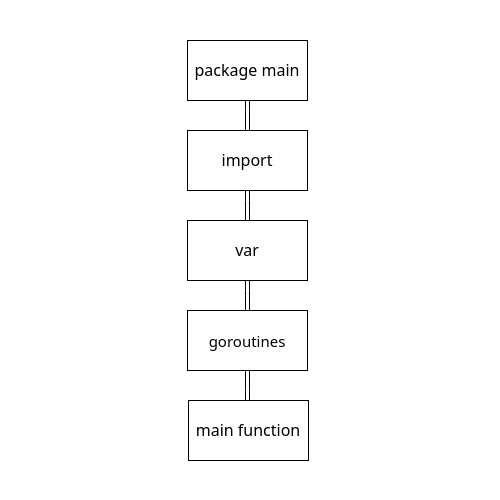

The diagram above was exported from draw.io. Its source (the exported page's mxGraphModel, read from the mxfile embedded in the PNG):
<mxGraphModel dx="1369" dy="667" grid="1" gridSize="17" guides="1" tooltips="1" connect="1" arrows="1" fold="1" page="1" pageScale="1" pageWidth="500" pageHeight="500" math="0" shadow="0">
  <root>
    <mxCell id="0" />
    <mxCell id="1" parent="0" />
    <mxCell id="Y8Ne_Xd0-S9f7LLvxYqW-1" style="edgeStyle=orthogonalEdgeStyle;rounded=0;orthogonalLoop=1;jettySize=auto;html=1;shape=link;" edge="1" parent="1" source="Kw1xm9x1BWen7GCxJqMD-1" target="Kw1xm9x1BWen7GCxJqMD-2">
      <mxGeometry relative="1" as="geometry" />
    </mxCell>
    <mxCell id="Kw1xm9x1BWen7GCxJqMD-1" value="&lt;pre&gt;&lt;font face=&quot;Verdana&quot; style=&quot;font-size: 16px;&quot;&gt;package main&lt;/font&gt;&lt;/pre&gt;" style="rounded=0;whiteSpace=wrap;html=1;" parent="1" vertex="1">
      <mxGeometry x="187" y="40" width="120" height="60" as="geometry" />
    </mxCell>
    <mxCell id="Y8Ne_Xd0-S9f7LLvxYqW-2" style="edgeStyle=orthogonalEdgeStyle;rounded=0;orthogonalLoop=1;jettySize=auto;html=1;entryX=0.5;entryY=0;entryDx=0;entryDy=0;shape=link;" edge="1" parent="1" source="Kw1xm9x1BWen7GCxJqMD-2" target="Kw1xm9x1BWen7GCxJqMD-3">
      <mxGeometry relative="1" as="geometry" />
    </mxCell>
    <mxCell id="Kw1xm9x1BWen7GCxJqMD-2" value="&lt;font face=&quot;Verdana&quot;&gt;&lt;span style=&quot;font-size: 16px;&quot;&gt;import&lt;/span&gt;&lt;/font&gt;" style="rounded=0;whiteSpace=wrap;html=1;" parent="1" vertex="1">
      <mxGeometry x="187" y="130" width="120" height="60" as="geometry" />
    </mxCell>
    <mxCell id="Y8Ne_Xd0-S9f7LLvxYqW-3" style="edgeStyle=orthogonalEdgeStyle;rounded=0;orthogonalLoop=1;jettySize=auto;html=1;entryX=0.5;entryY=0;entryDx=0;entryDy=0;shape=link;" edge="1" parent="1" source="Kw1xm9x1BWen7GCxJqMD-3" target="Kw1xm9x1BWen7GCxJqMD-4">
      <mxGeometry relative="1" as="geometry" />
    </mxCell>
    <mxCell id="Kw1xm9x1BWen7GCxJqMD-3" value="&lt;pre&gt;&lt;font face=&quot;Verdana&quot; style=&quot;font-size: 16px;&quot;&gt;var&lt;/font&gt;&lt;/pre&gt;" style="rounded=0;whiteSpace=wrap;html=1;" parent="1" vertex="1">
      <mxGeometry x="187" y="220" width="120" height="60" as="geometry" />
    </mxCell>
    <mxCell id="Y8Ne_Xd0-S9f7LLvxYqW-4" style="edgeStyle=orthogonalEdgeStyle;rounded=0;orthogonalLoop=1;jettySize=auto;html=1;strokeColor=default;shape=link;" edge="1" parent="1" source="Kw1xm9x1BWen7GCxJqMD-4">
      <mxGeometry relative="1" as="geometry">
        <mxPoint x="247" y="400" as="targetPoint" />
      </mxGeometry>
    </mxCell>
    <mxCell id="Kw1xm9x1BWen7GCxJqMD-4" value="&lt;pre style=&quot;font-size: 15px;&quot;&gt;&lt;font style=&quot;font-size: 15px;&quot; face=&quot;Verdana&quot;&gt;goroutines&lt;/font&gt;&lt;/pre&gt;" style="rounded=0;whiteSpace=wrap;html=1;" parent="1" vertex="1">
      <mxGeometry x="187" y="310" width="120" height="60" as="geometry" />
    </mxCell>
    <mxCell id="Kw1xm9x1BWen7GCxJqMD-5" value="&lt;pre&gt;&lt;font face=&quot;Verdana&quot;&gt;&lt;span style=&quot;font-size: 16px;&quot;&gt;main function&lt;/span&gt;&lt;/font&gt;&lt;/pre&gt;" style="rounded=0;whiteSpace=wrap;html=1;" parent="1" vertex="1">
      <mxGeometry x="188" y="400" width="120" height="60" as="geometry" />
    </mxCell>
  </root>
</mxGraphModel>